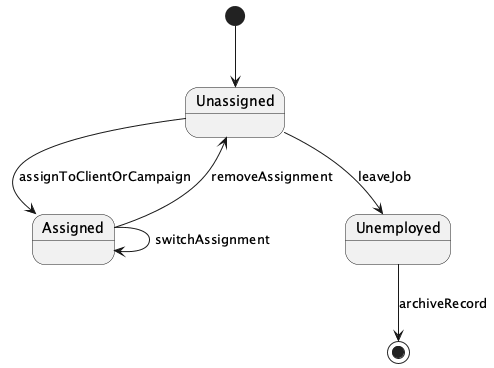

The diagram above was rendered by PlantUML. Its source (embedded in the PNG):
@startuml
[*] --> Unassigned

Unassigned --> Assigned : assignToClientOrCampaign
Unassigned --> Unemployed : leaveJob
Assigned --> Unassigned : removeAssignment
Assigned --> Assigned : switchAssignment
Unemployed --> [*] : archiveRecord
@enduml